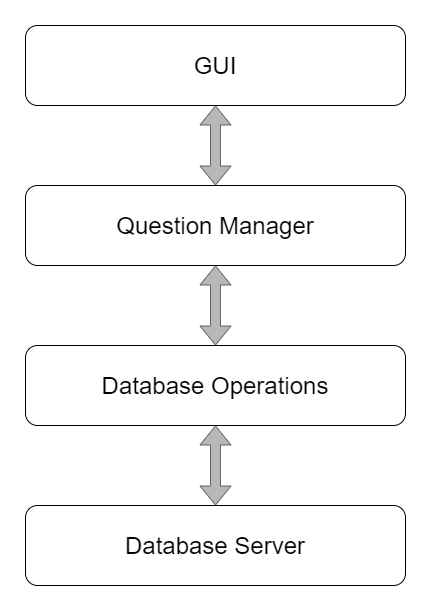

The diagram above was exported from draw.io. Its source (the exported page's mxGraphModel, read from the mxfile embedded in the PNG):
<mxGraphModel dx="1636" dy="838" grid="1" gridSize="10" guides="1" tooltips="1" connect="1" arrows="1" fold="1" page="1" pageScale="1" pageWidth="850" pageHeight="1100" math="0" shadow="0">
  <root>
    <mxCell id="0" />
    <mxCell id="1" parent="0" />
    <mxCell id="ug5pNxaY8doYmn9VdtxH-1" value="&lt;font style=&quot;font-size: 24px&quot;&gt;GUI&lt;/font&gt;" style="rounded=1;whiteSpace=wrap;html=1;" vertex="1" parent="1">
      <mxGeometry x="260" y="40" width="380" height="80" as="geometry" />
    </mxCell>
    <mxCell id="ug5pNxaY8doYmn9VdtxH-2" value="&lt;font style=&quot;font-size: 24px&quot;&gt;Question Manager&lt;/font&gt;" style="rounded=1;whiteSpace=wrap;html=1;" vertex="1" parent="1">
      <mxGeometry x="260" y="200" width="380" height="80" as="geometry" />
    </mxCell>
    <mxCell id="ug5pNxaY8doYmn9VdtxH-3" value="" style="shape=flexArrow;endArrow=classic;startArrow=classic;html=1;entryX=0.5;entryY=1;entryDx=0;entryDy=0;strokeColor=#666666;fillColor=#B8B8B8;" edge="1" parent="1" source="ug5pNxaY8doYmn9VdtxH-2" target="ug5pNxaY8doYmn9VdtxH-1">
      <mxGeometry width="50" height="50" relative="1" as="geometry">
        <mxPoint x="400" y="370" as="sourcePoint" />
        <mxPoint x="450" y="320" as="targetPoint" />
      </mxGeometry>
    </mxCell>
    <mxCell id="ug5pNxaY8doYmn9VdtxH-4" value="&lt;font style=&quot;font-size: 24px&quot;&gt;Database Operations&lt;/font&gt;" style="rounded=1;whiteSpace=wrap;html=1;" vertex="1" parent="1">
      <mxGeometry x="260" y="360" width="380" height="80" as="geometry" />
    </mxCell>
    <mxCell id="ug5pNxaY8doYmn9VdtxH-5" value="" style="shape=flexArrow;endArrow=classic;startArrow=classic;html=1;strokeColor=#666666;fillColor=#B8B8B8;" edge="1" parent="1" source="ug5pNxaY8doYmn9VdtxH-4" target="ug5pNxaY8doYmn9VdtxH-2">
      <mxGeometry width="50" height="50" relative="1" as="geometry">
        <mxPoint x="440" y="330" as="sourcePoint" />
        <mxPoint x="490" y="300" as="targetPoint" />
      </mxGeometry>
    </mxCell>
    <mxCell id="ug5pNxaY8doYmn9VdtxH-6" value="&lt;font style=&quot;font-size: 24px&quot;&gt;Database Server&lt;/font&gt;" style="rounded=1;whiteSpace=wrap;html=1;" vertex="1" parent="1">
      <mxGeometry x="260" y="520" width="380" height="80" as="geometry" />
    </mxCell>
    <mxCell id="ug5pNxaY8doYmn9VdtxH-7" value="" style="shape=flexArrow;endArrow=classic;startArrow=classic;html=1;strokeColor=#666666;fillColor=#B8B8B8;entryX=0.5;entryY=1;entryDx=0;entryDy=0;exitX=0.5;exitY=0;exitDx=0;exitDy=0;" edge="1" parent="1" source="ug5pNxaY8doYmn9VdtxH-6" target="ug5pNxaY8doYmn9VdtxH-4">
      <mxGeometry width="50" height="50" relative="1" as="geometry">
        <mxPoint x="460" y="370" as="sourcePoint" />
        <mxPoint x="460" y="290" as="targetPoint" />
      </mxGeometry>
    </mxCell>
  </root>
</mxGraphModel>